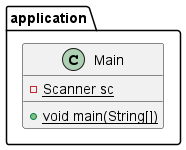

The diagram above was rendered by PlantUML. Its source (embedded in the PNG):
@startuml
class application.Main {
- {static} Scanner sc
+ {static} void main(String[])
}
@enduml